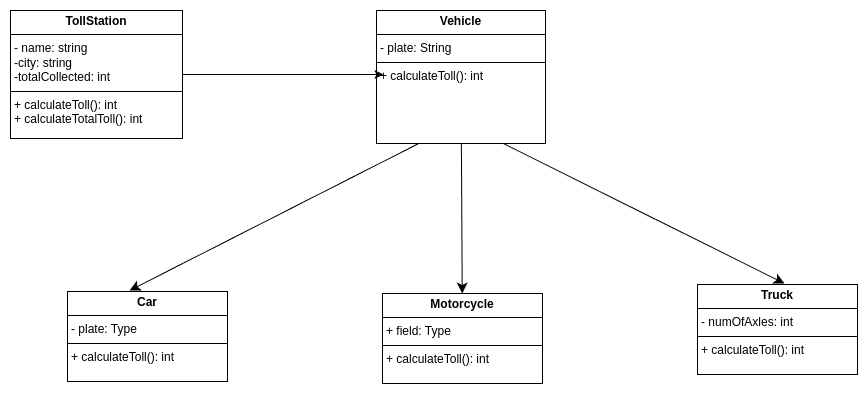

The diagram above was exported from draw.io. Its source (the exported page's mxGraphModel, read from the mxfile embedded in the PNG):
<mxGraphModel dx="2004" dy="1159" grid="0" gridSize="10" guides="1" tooltips="1" connect="1" arrows="1" fold="1" page="0" pageScale="1" pageWidth="827" pageHeight="1169" math="0" shadow="0">
  <root>
    <mxCell id="0" />
    <mxCell id="1" parent="0" />
    <mxCell id="qE11QVs4I0_79Q1hiFzm-2" value="&lt;p style=&quot;margin:0px;margin-top:4px;text-align:center;&quot;&gt;&lt;b&gt;Car&lt;/b&gt;&lt;/p&gt;&lt;hr size=&quot;1&quot; style=&quot;border-style:solid;&quot;&gt;&lt;p style=&quot;margin:0px;margin-left:4px;&quot;&gt;- plate: Type&lt;/p&gt;&lt;hr size=&quot;1&quot; style=&quot;border-style:solid;&quot;&gt;&lt;p style=&quot;margin:0px;margin-left:4px;&quot;&gt;+ calculateToll(): int&lt;/p&gt;" style="verticalAlign=top;align=left;overflow=fill;html=1;whiteSpace=wrap;" parent="1" vertex="1">
      <mxGeometry x="-259" y="31" width="160" height="90" as="geometry" />
    </mxCell>
    <mxCell id="qE11QVs4I0_79Q1hiFzm-7" style="edgeStyle=none;curved=1;rounded=0;orthogonalLoop=1;jettySize=auto;html=1;fontSize=12;startSize=8;endSize=8;" parent="1" source="qE11QVs4I0_79Q1hiFzm-3" target="qE11QVs4I0_79Q1hiFzm-5" edge="1">
      <mxGeometry relative="1" as="geometry" />
    </mxCell>
    <mxCell id="qE11QVs4I0_79Q1hiFzm-9" style="edgeStyle=none;curved=1;rounded=0;orthogonalLoop=1;jettySize=auto;html=1;exitX=0.75;exitY=1;exitDx=0;exitDy=0;fontSize=12;startSize=8;endSize=8;" parent="1" source="qE11QVs4I0_79Q1hiFzm-3" edge="1">
      <mxGeometry relative="1" as="geometry">
        <mxPoint x="458" y="23" as="targetPoint" />
      </mxGeometry>
    </mxCell>
    <mxCell id="qE11QVs4I0_79Q1hiFzm-3" value="&lt;p style=&quot;margin:0px;margin-top:4px;text-align:center;&quot;&gt;&lt;b&gt;Vehicle&lt;/b&gt;&lt;/p&gt;&lt;hr size=&quot;1&quot; style=&quot;border-style:solid;&quot;&gt;&lt;p style=&quot;margin:0px;margin-left:4px;&quot;&gt;- plate: String&lt;/p&gt;&lt;hr size=&quot;1&quot; style=&quot;border-style:solid;&quot;&gt;&lt;p style=&quot;margin:0px;margin-left:4px;&quot;&gt;+ calculateToll(): int&lt;/p&gt;" style="verticalAlign=top;align=left;overflow=fill;html=1;whiteSpace=wrap;" parent="1" vertex="1">
      <mxGeometry x="50" y="-250" width="169" height="133" as="geometry" />
    </mxCell>
    <mxCell id="qE11QVs4I0_79Q1hiFzm-4" value="&lt;p style=&quot;margin:0px;margin-top:4px;text-align:center;&quot;&gt;&lt;b&gt;Truck&lt;/b&gt;&lt;/p&gt;&lt;hr size=&quot;1&quot; style=&quot;border-style:solid;&quot;&gt;&lt;p style=&quot;margin:0px;margin-left:4px;&quot;&gt;- numOfAxles: int&lt;/p&gt;&lt;hr size=&quot;1&quot; style=&quot;border-style:solid;&quot;&gt;&lt;p style=&quot;margin:0px;margin-left:4px;&quot;&gt;+ calculateToll(): int&lt;/p&gt;" style="verticalAlign=top;align=left;overflow=fill;html=1;whiteSpace=wrap;" parent="1" vertex="1">
      <mxGeometry x="371" y="24" width="160" height="90" as="geometry" />
    </mxCell>
    <mxCell id="qE11QVs4I0_79Q1hiFzm-5" value="&lt;p style=&quot;margin:0px;margin-top:4px;text-align:center;&quot;&gt;&lt;b&gt;Motorcycle&lt;/b&gt;&lt;/p&gt;&lt;hr size=&quot;1&quot; style=&quot;border-style:solid;&quot;&gt;&lt;p style=&quot;margin:0px;margin-left:4px;&quot;&gt;+ field: Type&lt;/p&gt;&lt;hr size=&quot;1&quot; style=&quot;border-style:solid;&quot;&gt;&lt;p style=&quot;margin:0px;margin-left:4px;&quot;&gt;+ calculateToll(): int&lt;/p&gt;" style="verticalAlign=top;align=left;overflow=fill;html=1;whiteSpace=wrap;" parent="1" vertex="1">
      <mxGeometry x="56" y="33" width="160" height="90" as="geometry" />
    </mxCell>
    <mxCell id="qE11QVs4I0_79Q1hiFzm-6" value="&lt;p style=&quot;margin:0px;margin-top:4px;text-align:center;&quot;&gt;&lt;b&gt;TollStation&lt;/b&gt;&lt;/p&gt;&lt;hr size=&quot;1&quot; style=&quot;border-style:solid;&quot;&gt;&lt;p style=&quot;margin:0px;margin-left:4px;&quot;&gt;- name: string&lt;/p&gt;&lt;p style=&quot;margin:0px;margin-left:4px;&quot;&gt;-city: string&lt;/p&gt;&lt;p style=&quot;margin:0px;margin-left:4px;&quot;&gt;-totalCollected: int&lt;/p&gt;&lt;hr size=&quot;1&quot; style=&quot;border-style:solid;&quot;&gt;&lt;p style=&quot;margin:0px;margin-left:4px;&quot;&gt;+ calculateToll(): int&lt;/p&gt;&lt;p style=&quot;margin:0px;margin-left:4px;&quot;&gt;+ calculateTotalToll(): int&lt;/p&gt;" style="verticalAlign=top;align=left;overflow=fill;html=1;whiteSpace=wrap;" parent="1" vertex="1">
      <mxGeometry x="-316" y="-250" width="172" height="128" as="geometry" />
    </mxCell>
    <mxCell id="qE11QVs4I0_79Q1hiFzm-8" style="edgeStyle=none;curved=1;rounded=0;orthogonalLoop=1;jettySize=auto;html=1;exitX=0.25;exitY=1;exitDx=0;exitDy=0;entryX=0.388;entryY=-0.011;entryDx=0;entryDy=0;entryPerimeter=0;fontSize=12;startSize=8;endSize=8;" parent="1" source="qE11QVs4I0_79Q1hiFzm-3" target="qE11QVs4I0_79Q1hiFzm-2" edge="1">
      <mxGeometry relative="1" as="geometry" />
    </mxCell>
    <mxCell id="oI0DQcpXApJ3bOIz7K9i-1" style="edgeStyle=orthogonalEdgeStyle;rounded=0;orthogonalLoop=1;jettySize=auto;html=1;entryX=0.041;entryY=0.481;entryDx=0;entryDy=0;entryPerimeter=0;" edge="1" parent="1" source="qE11QVs4I0_79Q1hiFzm-6" target="qE11QVs4I0_79Q1hiFzm-3">
      <mxGeometry relative="1" as="geometry" />
    </mxCell>
  </root>
</mxGraphModel>